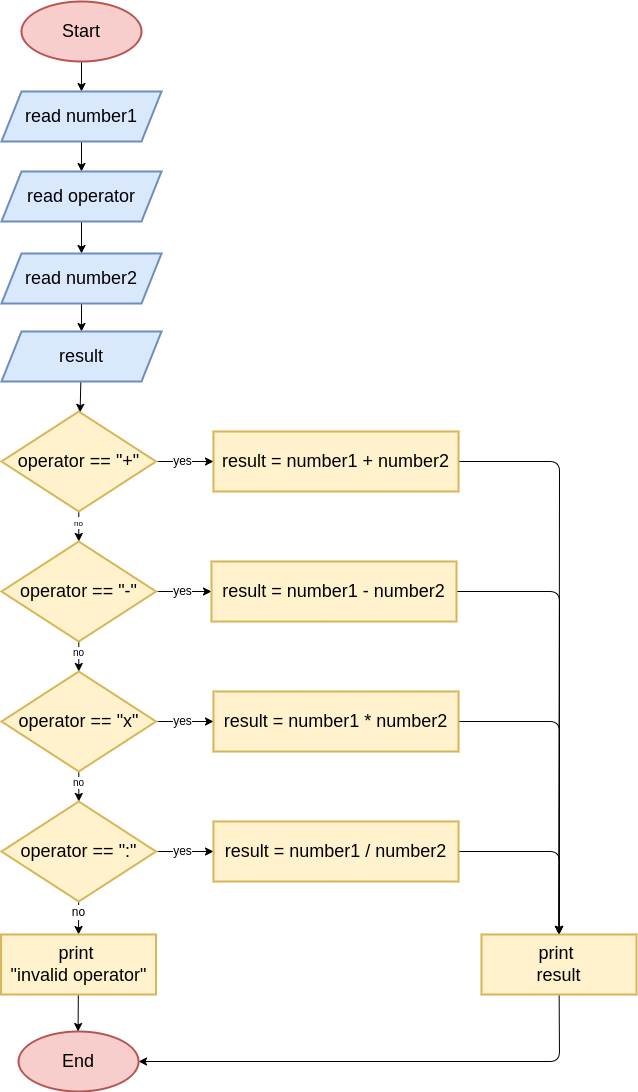

The diagram above was exported from draw.io. Its source (the exported page's mxGraphModel, read from the mxfile embedded in the PNG):
<mxGraphModel dx="917" dy="306" grid="1" gridSize="10" guides="1" tooltips="1" connect="1" arrows="1" fold="1" page="1" pageScale="1" pageWidth="850" pageHeight="1400" math="0" shadow="0">
  <root>
    <mxCell id="0" />
    <mxCell id="1" parent="0" />
    <mxCell id="2" style="edgeStyle=none;html=1;fontSize=18;" edge="1" parent="1" source="3" target="5">
      <mxGeometry relative="1" as="geometry" />
    </mxCell>
    <mxCell id="3" value="&lt;font style=&quot;font-size: 18px&quot;&gt;Start&lt;/font&gt;" style="ellipse;whiteSpace=wrap;html=1;fillColor=#f8cecc;strokeColor=#b85450;strokeWidth=2;" vertex="1" parent="1">
      <mxGeometry x="110" y="70" width="120" height="60" as="geometry" />
    </mxCell>
    <mxCell id="4" style="edgeStyle=none;html=1;fontSize=18;" edge="1" parent="1" source="5" target="7">
      <mxGeometry relative="1" as="geometry" />
    </mxCell>
    <mxCell id="5" value="read number1" style="shape=parallelogram;perimeter=parallelogramPerimeter;whiteSpace=wrap;html=1;fixedSize=1;fontSize=18;strokeWidth=2;fillColor=#dae8fc;strokeColor=#6c8ebf;" vertex="1" parent="1">
      <mxGeometry x="90" y="160" width="160" height="50" as="geometry" />
    </mxCell>
    <mxCell id="6" style="edgeStyle=none;html=1;fontSize=18;" edge="1" parent="1" source="7" target="9">
      <mxGeometry relative="1" as="geometry" />
    </mxCell>
    <mxCell id="7" value="read operator" style="shape=parallelogram;perimeter=parallelogramPerimeter;whiteSpace=wrap;html=1;fixedSize=1;fontSize=18;strokeWidth=2;fillColor=#dae8fc;strokeColor=#6c8ebf;" vertex="1" parent="1">
      <mxGeometry x="90" y="240" width="160" height="50" as="geometry" />
    </mxCell>
    <mxCell id="8" style="edgeStyle=none;html=1;fontSize=18;" edge="1" parent="1" source="9" target="11">
      <mxGeometry relative="1" as="geometry" />
    </mxCell>
    <mxCell id="9" value="read number2" style="shape=parallelogram;perimeter=parallelogramPerimeter;whiteSpace=wrap;html=1;fixedSize=1;fontSize=18;strokeWidth=2;fillColor=#dae8fc;strokeColor=#6c8ebf;" vertex="1" parent="1">
      <mxGeometry x="90" y="322" width="160" height="50" as="geometry" />
    </mxCell>
    <mxCell id="10" style="edgeStyle=none;html=1;fontSize=18;" edge="1" parent="1" source="11" target="14">
      <mxGeometry relative="1" as="geometry" />
    </mxCell>
    <mxCell id="11" value="result" style="shape=parallelogram;perimeter=parallelogramPerimeter;whiteSpace=wrap;html=1;fixedSize=1;fontSize=18;strokeWidth=2;fillColor=#dae8fc;strokeColor=#6c8ebf;" vertex="1" parent="1">
      <mxGeometry x="90" y="400" width="160" height="50" as="geometry" />
    </mxCell>
    <mxCell id="12" value="&lt;font style=&quot;font-size: 8px&quot;&gt;no&lt;/font&gt;" style="edgeStyle=none;html=1;fontSize=10;" edge="1" parent="1" source="14" target="17">
      <mxGeometry x="-0.3333" relative="1" as="geometry">
        <mxPoint as="offset" />
      </mxGeometry>
    </mxCell>
    <mxCell id="13" value="yes" style="edgeStyle=none;html=1;fontSize=12;" edge="1" parent="1" source="14" target="25">
      <mxGeometry x="-0.114" relative="1" as="geometry">
        <mxPoint as="offset" />
      </mxGeometry>
    </mxCell>
    <mxCell id="14" value="operator == &quot;+&quot;" style="rhombus;whiteSpace=wrap;html=1;fontSize=18;strokeWidth=2;fillColor=#fff2cc;strokeColor=#d6b656;" vertex="1" parent="1">
      <mxGeometry x="90" y="480" width="154.55" height="100" as="geometry" />
    </mxCell>
    <mxCell id="15" value="no" style="edgeStyle=none;html=1;entryX=0.5;entryY=0;entryDx=0;entryDy=0;fontSize=10;" edge="1" parent="1" source="17" target="20">
      <mxGeometry x="-0.3333" relative="1" as="geometry">
        <mxPoint as="offset" />
      </mxGeometry>
    </mxCell>
    <mxCell id="16" value="yes" style="edgeStyle=none;html=1;fontSize=12;" edge="1" parent="1" source="17" target="27">
      <mxGeometry x="-0.0821" relative="1" as="geometry">
        <mxPoint as="offset" />
      </mxGeometry>
    </mxCell>
    <mxCell id="17" value="operator == &quot;-&quot;" style="rhombus;whiteSpace=wrap;html=1;fontSize=18;strokeWidth=2;fillColor=#fff2cc;strokeColor=#d6b656;" vertex="1" parent="1">
      <mxGeometry x="90" y="610" width="154.55" height="100" as="geometry" />
    </mxCell>
    <mxCell id="18" value="no" style="edgeStyle=none;html=1;entryX=0.5;entryY=0;entryDx=0;entryDy=0;fontSize=10;" edge="1" parent="1" source="20" target="23">
      <mxGeometry x="-0.3333" relative="1" as="geometry">
        <mxPoint as="offset" />
      </mxGeometry>
    </mxCell>
    <mxCell id="19" value="yes" style="edgeStyle=none;html=1;fontSize=12;" edge="1" parent="1" source="20" target="29">
      <mxGeometry x="-0.114" relative="1" as="geometry">
        <mxPoint as="offset" />
      </mxGeometry>
    </mxCell>
    <mxCell id="20" value="operator == &quot;x&quot;" style="rhombus;whiteSpace=wrap;html=1;fontSize=18;strokeWidth=2;fillColor=#fff2cc;strokeColor=#d6b656;" vertex="1" parent="1">
      <mxGeometry x="90" y="740" width="154.55" height="100" as="geometry" />
    </mxCell>
    <mxCell id="21" value="yes" style="edgeStyle=none;html=1;fontSize=12;" edge="1" parent="1" source="23" target="31">
      <mxGeometry x="-0.114" relative="1" as="geometry">
        <mxPoint as="offset" />
      </mxGeometry>
    </mxCell>
    <mxCell id="22" value="no" style="edgeStyle=none;html=1;entryX=0.5;entryY=0;entryDx=0;entryDy=0;fontSize=12;" edge="1" parent="1" source="23">
      <mxGeometry x="-0.3902" relative="1" as="geometry">
        <mxPoint as="offset" />
        <mxPoint x="167.04999999999995" y="1003" as="targetPoint" />
      </mxGeometry>
    </mxCell>
    <mxCell id="23" value="operator == &quot;:&quot;" style="rhombus;whiteSpace=wrap;html=1;fontSize=18;strokeWidth=2;fillColor=#fff2cc;strokeColor=#d6b656;" vertex="1" parent="1">
      <mxGeometry x="90" y="870" width="154.55" height="100" as="geometry" />
    </mxCell>
    <mxCell id="24" style="edgeStyle=none;html=1;entryX=0.5;entryY=0;entryDx=0;entryDy=0;fontSize=12;exitX=1;exitY=0.5;exitDx=0;exitDy=0;" edge="1" parent="1" source="25" target="35">
      <mxGeometry relative="1" as="geometry">
        <Array as="points">
          <mxPoint x="648" y="530" />
        </Array>
      </mxGeometry>
    </mxCell>
    <mxCell id="25" value="&lt;font style=&quot;font-size: 18px&quot;&gt;result = number1 + number2&lt;/font&gt;" style="rounded=0;whiteSpace=wrap;html=1;fontSize=10;strokeWidth=2;fillColor=#fff2cc;strokeColor=#d6b656;" vertex="1" parent="1">
      <mxGeometry x="302" y="500" width="245" height="60" as="geometry" />
    </mxCell>
    <mxCell id="26" style="edgeStyle=none;html=1;entryX=0.5;entryY=0;entryDx=0;entryDy=0;fontSize=12;" edge="1" parent="1" source="27" target="35">
      <mxGeometry relative="1" as="geometry">
        <Array as="points">
          <mxPoint x="648" y="660" />
        </Array>
      </mxGeometry>
    </mxCell>
    <mxCell id="27" value="&lt;font style=&quot;font-size: 18px&quot;&gt;result = number1 - number2&lt;/font&gt;" style="rounded=0;whiteSpace=wrap;html=1;fontSize=10;strokeWidth=2;fillColor=#fff2cc;strokeColor=#d6b656;" vertex="1" parent="1">
      <mxGeometry x="300" y="630" width="245" height="60" as="geometry" />
    </mxCell>
    <mxCell id="28" style="edgeStyle=none;html=1;entryX=0.5;entryY=0;entryDx=0;entryDy=0;fontSize=12;" edge="1" parent="1" source="29" target="35">
      <mxGeometry relative="1" as="geometry">
        <Array as="points">
          <mxPoint x="648" y="790" />
        </Array>
      </mxGeometry>
    </mxCell>
    <mxCell id="29" value="&lt;font style=&quot;font-size: 18px&quot;&gt;result = number1 * number2&lt;/font&gt;" style="rounded=0;whiteSpace=wrap;html=1;fontSize=10;strokeWidth=2;fillColor=#fff2cc;strokeColor=#d6b656;" vertex="1" parent="1">
      <mxGeometry x="302" y="760" width="245" height="60" as="geometry" />
    </mxCell>
    <mxCell id="30" style="edgeStyle=none;html=1;entryX=0.5;entryY=0;entryDx=0;entryDy=0;fontSize=12;" edge="1" parent="1" source="31" target="35">
      <mxGeometry relative="1" as="geometry">
        <Array as="points">
          <mxPoint x="648" y="920" />
        </Array>
      </mxGeometry>
    </mxCell>
    <mxCell id="31" value="&lt;font style=&quot;font-size: 18px&quot;&gt;result = number1 / number2&lt;/font&gt;" style="rounded=0;whiteSpace=wrap;html=1;fontSize=10;strokeWidth=2;fillColor=#fff2cc;strokeColor=#d6b656;" vertex="1" parent="1">
      <mxGeometry x="302" y="890" width="245" height="60" as="geometry" />
    </mxCell>
    <mxCell id="40" style="edgeStyle=none;html=1;entryX=1;entryY=0.5;entryDx=0;entryDy=0;" edge="1" parent="1" source="35" target="38">
      <mxGeometry relative="1" as="geometry">
        <Array as="points">
          <mxPoint x="648" y="1130" />
        </Array>
      </mxGeometry>
    </mxCell>
    <mxCell id="35" value="&lt;font style=&quot;font-size: 18px&quot;&gt;print &lt;br&gt;result&lt;br&gt;&lt;/font&gt;" style="rounded=0;whiteSpace=wrap;html=1;fontSize=10;strokeWidth=2;fillColor=#fff2cc;strokeColor=#d6b656;" vertex="1" parent="1">
      <mxGeometry x="570" y="1003" width="155" height="60" as="geometry" />
    </mxCell>
    <mxCell id="39" style="edgeStyle=none;html=1;" edge="1" parent="1" source="37" target="38">
      <mxGeometry relative="1" as="geometry" />
    </mxCell>
    <mxCell id="37" value="&lt;font style=&quot;font-size: 18px&quot;&gt;print &lt;br&gt;&quot;invalid operator&quot;&lt;/font&gt;" style="rounded=0;whiteSpace=wrap;html=1;fontSize=10;strokeWidth=2;fillColor=#fff2cc;strokeColor=#d6b656;" vertex="1" parent="1">
      <mxGeometry x="89.55" y="1003" width="155" height="60" as="geometry" />
    </mxCell>
    <mxCell id="38" value="&lt;font style=&quot;font-size: 18px&quot;&gt;End&lt;/font&gt;" style="ellipse;whiteSpace=wrap;html=1;fillColor=#f8cecc;strokeColor=#b85450;strokeWidth=2;" vertex="1" parent="1">
      <mxGeometry x="107.05" y="1100" width="120" height="60" as="geometry" />
    </mxCell>
  </root>
</mxGraphModel>